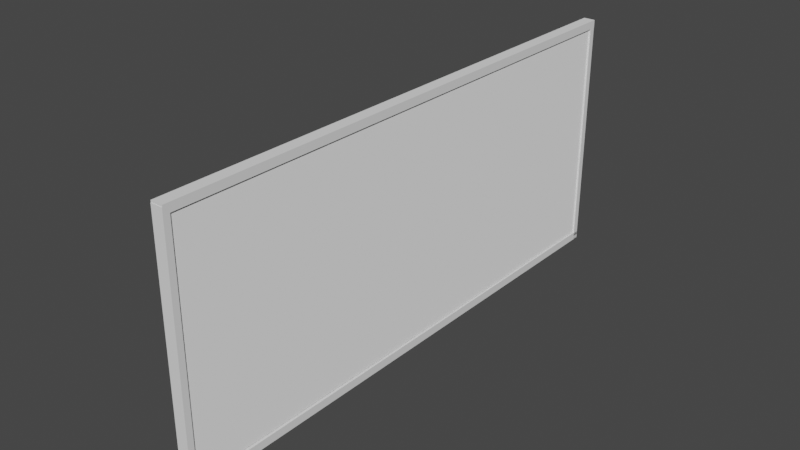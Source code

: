 # Source: white_board.blend  (saved by Blender 3.5.10; exported with 4.5.12 LTS)
import bpy
from mathutils import Matrix  # noqa: F401  (used for matrix-valued properties, if any)

bpy.ops.wm.read_factory_settings(use_empty=True)
scene = bpy.context.scene
scene.name = 'Scene'

# ---- collections
col_collection = bpy.data.collections.new('Collection'); scene.collection.children.link(col_collection)

# ---- materials (node trees are filled in below, after node groups)
mat_n__boardfrane_001 = bpy.data.materials.new('[N] BoardFrane.001')
mat_n__boardfrane_001.use_transparent_shadow = False
mat_n__boardfrane_001.diffuse_color = (0.8276, 0.8276, 0.8276, 1.0)
mat_n__boardfrane_001.roughness = 0.2238
mat_n__boardfrane_001.metallic = 0.7565
mat_n__cable_001 = bpy.data.materials.new('[N] Cable.001')
mat_n__cable_001.use_transparent_shadow = False
mat_n__cable_001.diffuse_color = (1.0, 1.0, 1.0, 1.0)

# ---- material node trees

# ---- world
world_world = bpy.data.worlds.new('World'); scene.world = world_world
world_world.use_nodes = True; world_world.node_tree.nodes.clear()
_N = world_world.node_tree.nodes; _L = world_world.node_tree.links
n0 = _N.new('ShaderNodeOutputWorld'); n0.name = 'World Output'; n0.location = (300, 300)
n1 = _N.new('ShaderNodeBackground'); n1.name = 'Background'; n1.location = (10, 300)
n1.inputs[0].default_value = (0.05088, 0.05088, 0.05088, 1.0)
_L.new(n1.outputs[0], n0.inputs[0])
n0.is_active_output = True
world_world.color = (0.05088, 0.05088, 0.05088)
world_world.use_sun_shadow = False
world_world.sun_shadow_jitter_overblur = 0.0

# ---- meshes
me_cube_025 = bpy.data.meshes.new('Cube.025')
me_cube_025.from_pydata([(-0.7843, 3.739, -1.046), (-0.7843, 3.739, 0.5015), (-0.7843, 5.286, -1.046), (-0.7843, 5.286, 0.5015), (0.7628, 3.739, -1.046), (0.7628, 3.739, 0.5015), (0.7628, 5.286, -1.046), (0.7628, 5.286, 0.5015), (-0.4028, 35.88, -2.29), (-0.4028, 35.88, -1.293), (32.99, 35.88, -2.29), (32.99, 35.88, -1.293), (-0.4028, 33.99, -2.29), (-0.4028, 33.99, -1.293), (32.99, 33.99, -2.29), (32.99, 33.99, -1.293), (-0.4028, -131.6, -2.29), (-0.4028, -131.6, -1.293), (32.99, -131.6, -2.29), (32.99, -131.6, -1.293), (-0.4028, -129.7, -2.29), (-0.4028, -129.7, -1.293), (32.99, -129.7, -2.29), (32.99, -129.7, -1.293), (33.12, 35.94, -2.29), (33.12, 35.94, -1.293), (33.25, -131.5, -2.29), (33.25, -131.5, -1.293), (32.01, 35.94, -2.29), (32.01, 35.94, -1.293), (32.14, -131.5, -2.29), (32.14, -131.5, -1.293), (-0.4136, 35.94, -2.29), (-0.4136, 35.94, -1.293), (-0.5415, -131.5, -2.29), (-0.5415, -131.5, -1.293), (0.7019, 35.94, -2.29), (0.7019, 35.94, -1.293), (0.574, -131.5, -2.29), (0.574, -131.5, -1.293), (0.7932, 34.84, -2.162), (0.7932, 34.84, -1.829), (31.92, 34.84, -2.162), (31.92, 34.84, -1.829), (0.7931, -130.5, -2.162), (0.7931, -130.5, -1.829), (31.92, -130.5, -2.162), (31.92, -130.5, -1.829), (-0.4627, 5.242, -1.013), (-0.4627, 5.242, 0.4683), (-0.4627, 26.84, -1.013), (-0.4627, 26.84, 0.4683), (0.1294, 5.242, -1.013), (0.1294, 5.242, 0.4683), (0.1294, 26.84, -1.013), (0.1294, 26.84, 0.4683), (-0.4849, 5.242, 0.2684), (-0.4849, 5.242, 0.5187), (-0.4849, 26.84, 0.2684), (-0.4849, 26.84, 0.5187), (0.4597, 5.242, 0.2684), (0.4597, 5.242, 0.5187), (0.4597, 26.84, 0.2684), (0.4597, 26.84, 0.5187), (-0.6071, 0.942, -1.374), (-0.6071, 0.942, -1.05), (-0.6071, 28.87, -1.374), (-0.6071, 28.87, -1.05), (0.614, 0.942, -1.374), (0.614, 0.942, -1.05), (0.614, 28.87, -1.374), (0.614, 28.87, -1.05), (-0.7843, 26.47, -1.046), (-0.7843, 26.47, 0.5015), (-0.7843, 28.02, -1.046), (-0.7843, 28.02, 0.5015), (0.7628, 26.47, -1.046), (0.7628, 26.47, 0.5015), (0.7628, 28.02, -1.046), (0.7628, 28.02, 0.5015)], [], [(0, 1, 3, 2), (2, 3, 7, 6), (6, 7, 5, 4), (4, 5, 1, 0), (2, 6, 4, 0), (7, 3, 1, 5), (8, 9, 11, 10), (10, 11, 15, 14), (14, 15, 13, 12), (12, 13, 9, 8), (10, 14, 12, 8), (15, 11, 9, 13), (16, 18, 19, 17), (18, 22, 23, 19), (22, 20, 21, 23), (20, 16, 17, 21), (18, 16, 20, 22), (23, 21, 17, 19), (24, 25, 27, 26), (26, 27, 31, 30), (30, 31, 29, 28), (28, 29, 25, 24), (26, 30, 28, 24), (31, 27, 25, 29), (32, 34, 35, 33), (34, 38, 39, 35), (38, 36, 37, 39), (36, 32, 33, 37), (34, 32, 36, 38), (39, 37, 33, 35), (40, 41, 43, 42), (42, 43, 47, 46), (46, 47, 45, 44), (44, 45, 41, 40), (42, 46, 44, 40), (47, 43, 41, 45), (48, 49, 51, 50), (50, 51, 55, 54), (54, 55, 53, 52), (52, 53, 49, 48), (50, 54, 52, 48), (55, 51, 49, 53), (56, 57, 59, 58), (58, 59, 63, 62), (62, 63, 61, 60), (60, 61, 57, 56), (58, 62, 60, 56), (63, 59, 57, 61), (64, 65, 67, 66), (66, 67, 71, 70), (70, 71, 69, 68), (68, 69, 65, 64), (66, 70, 68, 64), (71, 67, 65, 69), (72, 73, 75, 74), (74, 75, 79, 78), (78, 79, 77, 76), (76, 77, 73, 72), (74, 78, 76, 72), (79, 75, 73, 77)])
me_cube_025.polygons.foreach_set('material_index', [0, 0, 0, 0, 0, 0, 0, 0, 0, 0, 0, 0, 0, 0, 0, 0, 0, 0, 0, 0, 0, 0, 0, 0, 0, 0, 0, 0, 0, 0, 1, 1, 1, 1, 1, 1, 1, 1, 1, 1, 1, 1, 0, 0, 0, 0, 0, 0, 0, 0, 0, 0, 0, 0, 0, 0, 0, 0, 0, 0])
_uv = me_cube_025.uv_layers.new(name='UVMap')
_uv.uv.foreach_set('vector', [0.375, 0.0, 0.625, 0.0, 0.625, 0.25, 0.375, 0.25, 0.375, 0.25, 0.625, 0.25, 0.625, 0.5, 0.375, 0.5, 0.375, 0.5, 0.625, 0.5, 0.625, 0.75, 0.375, 0.75, 0.375, 0.75, 0.625, 0.75, 0.625, 1.0, 0.375, 1.0, 0.125, 0.5, 0.375, 0.5, 0.375, 0.75, 0.125, 0.75, 0.625, 0.5, 0.875, 0.5, 0.875, 0.75, 0.625, 0.75, 0.375, 0.0, 0.625, 0.0, 0.625, 0.25, 0.375, 0.25, 0.375, 0.25, 0.625, 0.25, 0.625, 0.5, 0.375, 0.5, 0.375, 0.5, 0.625, 0.5, 0.625, 0.75, 0.375, 0.75, 0.375, 0.75, 0.625, 0.75, 0.625, 1.0, 0.375, 1.0, 0.125, 0.5, 0.375, 0.5, 0.375, 0.75, 0.125, 0.75, 0.625, 0.5, 0.875, 0.5, 0.875, 0.75, 0.625, 0.75, 0.375, 0.0, 0.375, 0.25, 0.625, 0.25, 0.625, 0.0, 0.375, 0.25, 0.375, 0.5, 0.625, 0.5, 0.625, 0.25, 0.375, 0.5, 0.375, 0.75, 0.625, 0.75, 0.625, 0.5, 0.375, 0.75, 0.375, 1.0, 0.625, 1.0, 0.625, 0.75, 0.125, 0.5, 0.125, 0.75, 0.375, 0.75, 0.375, 0.5, 0.625, 0.5, 0.625, 0.75, 0.875, 0.75, 0.875, 0.5, 0.375, 0.0, 0.625, 0.0, 0.625, 0.25, 0.375, 0.25, 0.375, 0.25, 0.625, 0.25, 0.625, 0.5, 0.375, 0.5, 0.375, 0.5, 0.625, 0.5, 0.625, 0.75, 0.375, 0.75, 0.375, 0.75, 0.625, 0.75, 0.625, 1.0, 0.375, 1.0, 0.125, 0.5, 0.375, 0.5, 0.375, 0.75, 0.125, 0.75, 0.625, 0.5, 0.875, 0.5, 0.875, 0.75, 0.625, 0.75, 0.375, 0.0, 0.375, 0.25, 0.625, 0.25, 0.625, 0.0, 0.375, 0.25, 0.375, 0.5, 0.625, 0.5, 0.625, 0.25, 0.375, 0.5, 0.375, 0.75, 0.625, 0.75, 0.625, 0.5, 0.375, 0.75, 0.375, 1.0, 0.625, 1.0, 0.625, 0.75, 0.125, 0.5, 0.125, 0.75, 0.375, 0.75, 0.375, 0.5, 0.625, 0.5, 0.625, 0.75, 0.875, 0.75, 0.875, 0.5, 0.375, 0.0, 0.625, 0.0, 0.625, 0.25, 0.375, 0.25, 0.375, 0.25, 0.625, 0.25, 0.625, 0.5, 0.375, 0.5, 0.375, 0.5, 0.625, 0.5, 0.625, 0.75, 0.375, 0.75, 0.375, 0.75, 0.625, 0.75, 0.625, 1.0, 0.375, 1.0, 0.125, 0.5, 0.375, 0.5, 0.375, 0.75, 0.125, 0.75, 0.625, 0.5, 0.875, 0.5, 0.875, 0.75, 0.625, 0.75, 0.375, 0.0, 0.625, 0.0, 0.625, 0.25, 0.375, 0.25, 0.375, 0.25, 0.625, 0.25, 0.625, 0.5, 0.375, 0.5, 0.375, 0.5, 0.625, 0.5, 0.625, 0.75, 0.375, 0.75, 0.375, 0.75, 0.625, 0.75, 0.625, 1.0, 0.375, 1.0, 0.125, 0.5, 0.375, 0.5, 0.375, 0.75, 0.125, 0.75, 0.625, 0.5, 0.875, 0.5, 0.875, 0.75, 0.625, 0.75, 0.375, 0.0, 0.625, 0.0, 0.625, 0.25, 0.375, 0.25, 0.375, 0.25, 0.625, 0.25, 0.625, 0.5, 0.375, 0.5, 0.375, 0.5, 0.625, 0.5, 0.625, 0.75, 0.375, 0.75, 0.375, 0.75, 0.625, 0.75, 0.625, 1.0, 0.375, 1.0, 0.125, 0.5, 0.375, 0.5, 0.375, 0.75, 0.125, 0.75, 0.625, 0.5, 0.875, 0.5, 0.875, 0.75, 0.625, 0.75, 0.375, 0.0, 0.625, 0.0, 0.625, 0.25, 0.375, 0.25, 0.375, 0.25, 0.625, 0.25, 0.625, 0.5, 0.375, 0.5, 0.375, 0.5, 0.625, 0.5, 0.625, 0.75, 0.375, 0.75, 0.375, 0.75, 0.625, 0.75, 0.625, 1.0, 0.375, 1.0, 0.125, 0.5, 0.375, 0.5, 0.375, 0.75, 0.125, 0.75, 0.625, 0.5, 0.875, 0.5, 0.875, 0.75, 0.625, 0.75, 0.375, 0.0, 0.625, 0.0, 0.625, 0.25, 0.375, 0.25, 0.375, 0.25, 0.625, 0.25, 0.625, 0.5, 0.375, 0.5, 0.375, 0.5, 0.625, 0.5, 0.625, 0.75, 0.375, 0.75, 0.375, 0.75, 0.625, 0.75, 0.625, 1.0, 0.375, 1.0, 0.125, 0.5, 0.375, 0.5, 0.375, 0.75, 0.125, 0.75, 0.625, 0.5, 0.875, 0.5, 0.875, 0.75, 0.625, 0.75])
me_cube_025.materials.append(mat_n__boardfrane_001)
me_cube_025.materials.append(mat_n__cable_001)
me_cube_025.update()

# ---- objects
ob_n__whiteboard_001 = bpy.data.objects.new('[N] WhiteBoard.001', me_cube_025)

# ---- transforms, parenting, visibility, modifiers, constraints
ob_n__whiteboard_001.location = (-71.13, -106.5, 9.272)
ob_n__whiteboard_001.rotation_euler = (-2.818e-05, -1.569, 2.813e-05)
ob_n__whiteboard_001.scale = (0.03087, 0.01385, 0.05009)

# ---- collection membership
col_collection.objects.link(ob_n__whiteboard_001)

# ---- scene / render settings (as saved in the file)
scene.frame_start = 1; scene.frame_end = 250; scene.frame_set(1)
scene.render.engine = 'BLENDER_EEVEE_NEXT'
scene.cycles.sampling_pattern = 'TABULATED_SOBOL'
scene.view_settings.view_transform = 'Filmic'
bpy.context.view_layer.update()

# ---- added for rendering (the .blend has no active camera and no usable light): camera, sun
cam_auto = bpy.data.cameras.new('AutoCamera')
cam_auto.lens = 50.0
cam_auto.sensor_width = 36.0
cam_auto.clip_end = 1000.0
ob_auto_camera = bpy.data.objects.new('AutoCamera', cam_auto)
scene.collection.objects.link(ob_auto_camera)
ob_auto_camera.location = (-68.7212, -110.035, 11.6609)
ob_auto_camera.rotation_euler = (1.09748, -7.21219e-08, 0.694738)
scene.camera = ob_auto_camera
light_auto_sun = bpy.data.lights.new('AutoSun', 'SUN')
light_auto_sun.energy = 3.0
light_auto_sun.angle = 0.0523599
ob_auto_sun = bpy.data.objects.new('AutoSun', light_auto_sun)
scene.collection.objects.link(ob_auto_sun)
ob_auto_sun.rotation_euler = (0.872665, 0.174533, 0.523599)
bpy.context.view_layer.update()
